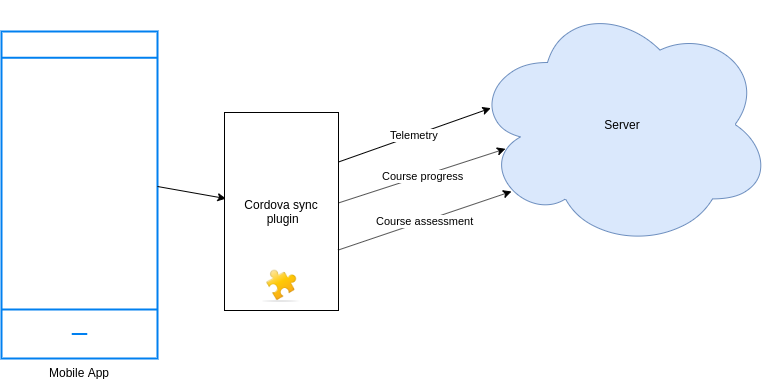

The diagram above was exported from draw.io. Its source (the exported page's mxGraphModel, read from the mxfile embedded in the PNG):
<mxGraphModel dx="1408" dy="699" grid="0" gridSize="10" guides="1" tooltips="1" connect="1" arrows="1" fold="1" page="1" pageScale="1" pageWidth="827" pageHeight="1169" background="none" math="0" shadow="0">
  <root>
    <mxCell id="0" />
    <mxCell id="1" parent="0" />
    <mxCell id="AMhcfyju1hjXFlcpOOkg-2" value="Server" style="ellipse;shape=cloud;whiteSpace=wrap;html=1;fillColor=#dae8fc;strokeColor=#6c8ebf;" parent="1" vertex="1">
      <mxGeometry x="507" y="48" width="300" height="248" as="geometry" />
    </mxCell>
    <mxCell id="AMhcfyju1hjXFlcpOOkg-16" value="Mobile App&lt;br&gt;" style="html=1;verticalLabelPosition=bottom;align=center;labelBackgroundColor=#ffffff;verticalAlign=top;strokeWidth=2;strokeColor=#0080F0;shadow=0;dashed=0;shape=mxgraph.ios7.icons.smartphone;" parent="1" vertex="1">
      <mxGeometry x="36" y="79" width="156" height="327" as="geometry" />
    </mxCell>
    <mxCell id="q5nseYIw2uq3D1wxnxcR-1" value="Cordova sync&lt;br&gt;&amp;nbsp;plugin" style="rounded=0;whiteSpace=wrap;html=1;" vertex="1" parent="1">
      <mxGeometry x="259" y="160" width="114" height="198" as="geometry" />
    </mxCell>
    <mxCell id="q5nseYIw2uq3D1wxnxcR-3" value="" style="endArrow=classic;html=1;entryX=0.013;entryY=0.435;entryDx=0;entryDy=0;entryPerimeter=0;exitX=1;exitY=0.474;exitDx=0;exitDy=0;exitPerimeter=0;" edge="1" parent="1" source="AMhcfyju1hjXFlcpOOkg-16" target="q5nseYIw2uq3D1wxnxcR-1">
      <mxGeometry width="50" height="50" relative="1" as="geometry">
        <mxPoint x="191" y="219" as="sourcePoint" />
        <mxPoint x="265" y="199" as="targetPoint" />
      </mxGeometry>
    </mxCell>
    <mxCell id="q5nseYIw2uq3D1wxnxcR-4" value="Telemetry" style="endArrow=classic;html=1;entryX=0.061;entryY=0.434;entryDx=0;entryDy=0;entryPerimeter=0;exitX=1;exitY=0.25;exitDx=0;exitDy=0;" edge="1" parent="1" source="q5nseYIw2uq3D1wxnxcR-1" target="AMhcfyju1hjXFlcpOOkg-2">
      <mxGeometry width="50" height="50" relative="1" as="geometry">
        <mxPoint x="411" y="188" as="sourcePoint" />
        <mxPoint x="471" y="158" as="targetPoint" />
      </mxGeometry>
    </mxCell>
    <mxCell id="q5nseYIw2uq3D1wxnxcR-5" value="Course progress&lt;br&gt;" style="endArrow=classic;html=1;exitX=1.004;exitY=0.456;exitDx=0;exitDy=0;exitPerimeter=0;entryX=0.11;entryY=0.598;entryDx=0;entryDy=0;entryPerimeter=0;" edge="1" parent="1" source="q5nseYIw2uq3D1wxnxcR-1" target="AMhcfyju1hjXFlcpOOkg-2">
      <mxGeometry width="50" height="50" relative="1" as="geometry">
        <mxPoint x="431" y="284" as="sourcePoint" />
        <mxPoint x="481" y="234" as="targetPoint" />
      </mxGeometry>
    </mxCell>
    <mxCell id="q5nseYIw2uq3D1wxnxcR-6" value="Course assessment&lt;br&gt;" style="endArrow=classic;html=1;exitX=0.996;exitY=0.695;exitDx=0;exitDy=0;exitPerimeter=0;entryX=0.13;entryY=0.77;entryDx=0;entryDy=0;entryPerimeter=0;" edge="1" parent="1" source="q5nseYIw2uq3D1wxnxcR-1" target="AMhcfyju1hjXFlcpOOkg-2">
      <mxGeometry width="50" height="50" relative="1" as="geometry">
        <mxPoint x="447" y="313" as="sourcePoint" />
        <mxPoint x="497" y="263" as="targetPoint" />
      </mxGeometry>
    </mxCell>
    <mxCell id="l1IkPNvuczpl9d2JcwQo-1" value="" style="shape=image;html=1;verticalAlign=top;verticalLabelPosition=bottom;labelBackgroundColor=#ffffff;imageAspect=0;aspect=fixed;image=https://cdn3.iconfinder.com/data/icons/diagram_v2/PNG/96x96/diagram_v2-10.png" vertex="1" parent="1">
      <mxGeometry x="297.5" y="313" width="37" height="37" as="geometry" />
    </mxCell>
  </root>
</mxGraphModel>